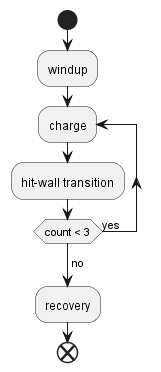

The diagram above was rendered by PlantUML. Its source (embedded in the PNG):
@startuml
start
:windup;
repeat :charge;
    :hit-wall transition;
repeat while (count < 3) is (yes)
-> no;
:recovery;

end
@enduml